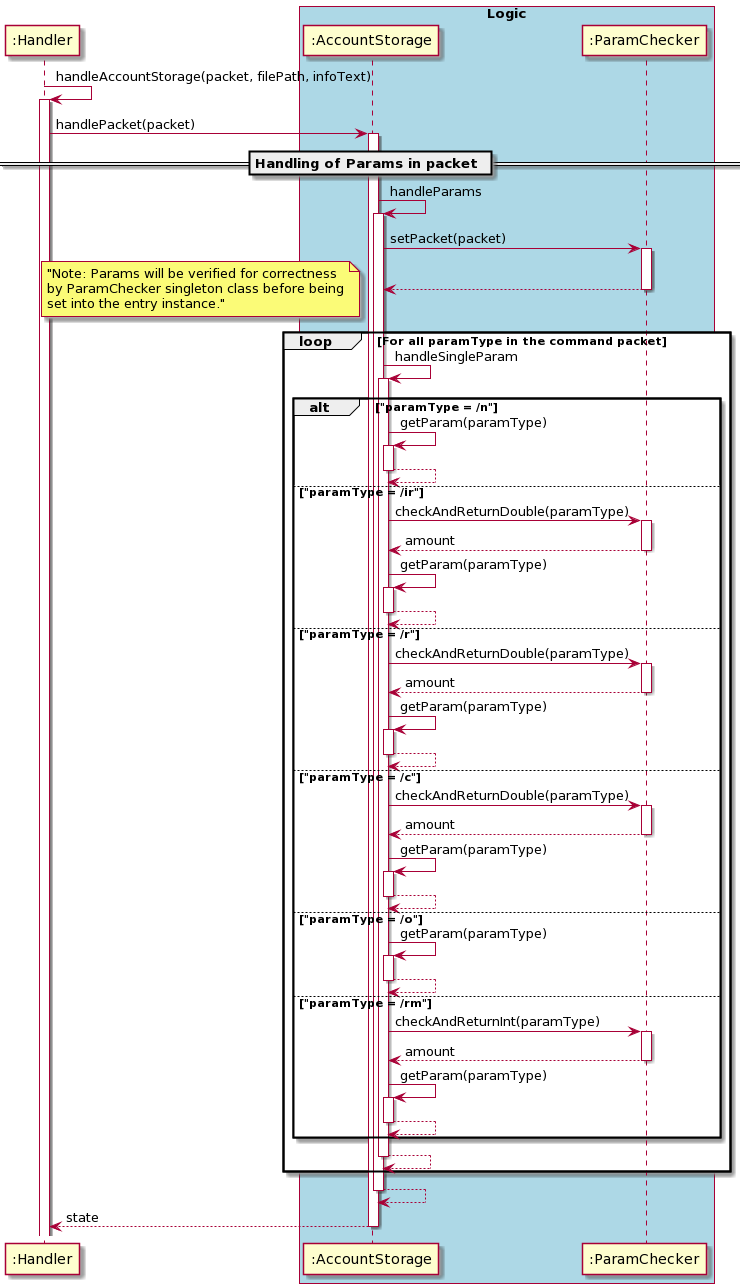

The diagram above was rendered by PlantUML. Its source (embedded in the PNG):
@startuml
autoactivate on

":Handler" ->":Handler": handleAccountStorage(packet, filePath, infoText)

   ":Handler"-> ":AccountStorage" : handlePacket(packet)

        == Handling of Params in packet ==
        ":AccountStorage" -> ":AccountStorage" : handleParams
            ":AccountStorage" -> ":ParamChecker" : setPacket(packet)
            return
            loop For all paramType in the command packet
                note left: "Note: Params will be verified for correctness\nby ParamChecker singleton class before being\nset into the entry instance."
                ":AccountStorage" -> ":AccountStorage" : handleSingleParam
                    alt "paramType = /n"
                        ":AccountStorage" -> ":AccountStorage" : getParam(paramType)
                        return
                    else "paramType = /ir"
                        ":AccountStorage" ->":ParamChecker": checkAndReturnDouble(paramType)
                        return amount
                        ":AccountStorage" -> ":AccountStorage" : getParam(paramType)
                        return
                    else "paramType = /r"
                        ":AccountStorage" ->":ParamChecker": checkAndReturnDouble(paramType)
                        return amount
                        ":AccountStorage" -> ":AccountStorage" : getParam(paramType)
                        return
                    else "paramType = /c"
                        ":AccountStorage" ->":ParamChecker": checkAndReturnDouble(paramType)
                        return amount
                        ":AccountStorage" -> ":AccountStorage" : getParam(paramType)
                        return
                    else "paramType = /o"
                        ":AccountStorage" -> ":AccountStorage" : getParam(paramType)
                        return
                    else "paramType = /rm"
                        ":AccountStorage" ->":ParamChecker": checkAndReturnInt(paramType)
                        return amount
                        ":AccountStorage" -> ":AccountStorage" : getParam(paramType)
                        return
                    end
                return
            end
        return

return state


box "Logic" #LightBlue
participant ":AccountStorage"
participant ":ParamChecker"
endBox
@enduml